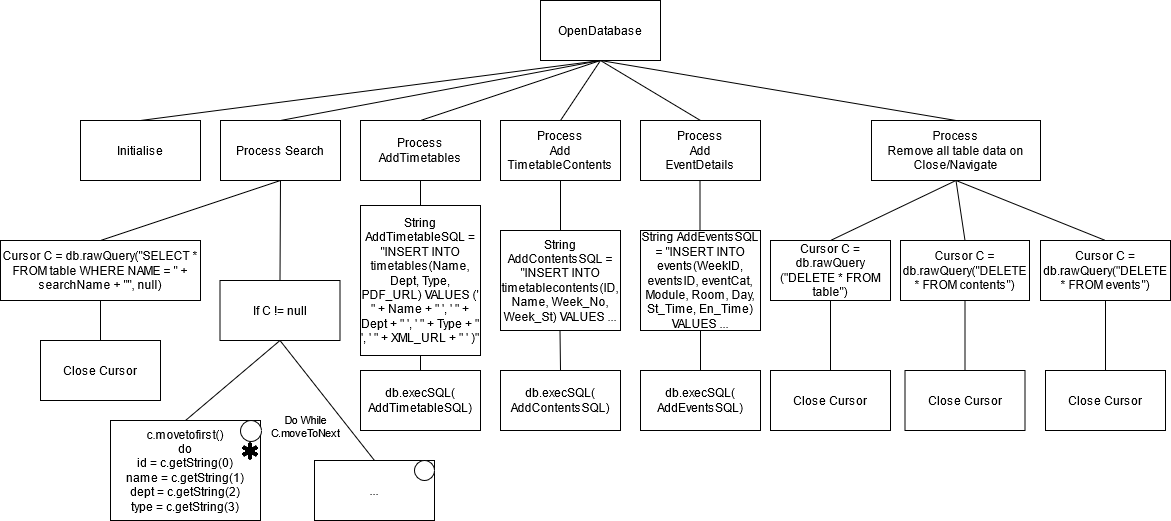

The diagram above was exported from draw.io. Its source (the exported page's mxGraphModel, read from the mxfile embedded in the PNG):
<mxGraphModel dx="1422" dy="752" grid="1" gridSize="10" guides="1" tooltips="1" connect="1" arrows="1" fold="1" page="1" pageScale="1" pageWidth="827" pageHeight="1169" math="0" shadow="0">
  <root>
    <mxCell id="0" />
    <mxCell id="1" parent="0" />
    <mxCell id="UOnDjuRmaHoNWgSos39d-1" value="OpenDatabase" style="rounded=0;whiteSpace=wrap;html=1;" parent="1" vertex="1">
      <mxGeometry x="580" y="40" width="120" height="60" as="geometry" />
    </mxCell>
    <mxCell id="UOnDjuRmaHoNWgSos39d-2" value="Initialise" style="rounded=0;whiteSpace=wrap;html=1;" parent="1" vertex="1">
      <mxGeometry x="120" y="160" width="120" height="60" as="geometry" />
    </mxCell>
    <mxCell id="UOnDjuRmaHoNWgSos39d-3" value="&lt;div&gt;Process Search&lt;/div&gt;" style="rounded=0;whiteSpace=wrap;html=1;" parent="1" vertex="1">
      <mxGeometry x="260" y="160" width="120" height="60" as="geometry" />
    </mxCell>
    <mxCell id="UOnDjuRmaHoNWgSos39d-5" value="&lt;div&gt;Process&lt;/div&gt;&lt;div&gt;Remove all table data on Close/Navigate&lt;/div&gt;" style="rounded=0;whiteSpace=wrap;html=1;" parent="1" vertex="1">
      <mxGeometry x="911" y="160" width="169" height="60" as="geometry" />
    </mxCell>
    <mxCell id="UOnDjuRmaHoNWgSos39d-6" value="If C != null" style="rounded=0;whiteSpace=wrap;html=1;" parent="1" vertex="1">
      <mxGeometry x="259.5" y="320" width="120" height="60" as="geometry" />
    </mxCell>
    <mxCell id="UOnDjuRmaHoNWgSos39d-7" value="" style="endArrow=none;html=1;exitX=0.5;exitY=1;exitDx=0;exitDy=0;entryX=0.5;entryY=0;entryDx=0;entryDy=0;" parent="1" source="UOnDjuRmaHoNWgSos39d-3" target="UOnDjuRmaHoNWgSos39d-6" edge="1">
      <mxGeometry width="50" height="50" relative="1" as="geometry">
        <mxPoint x="420" y="350" as="sourcePoint" />
        <mxPoint x="470" y="300" as="targetPoint" />
      </mxGeometry>
    </mxCell>
    <mxCell id="UOnDjuRmaHoNWgSos39d-8" value="Cursor C = db.rawQuery(&quot;SELECT * FROM table WHERE NAME = &quot; + searchName + &quot;&quot;, null)" style="rounded=0;whiteSpace=wrap;html=1;" parent="1" vertex="1">
      <mxGeometry x="40" y="280" width="200" height="60" as="geometry" />
    </mxCell>
    <mxCell id="UOnDjuRmaHoNWgSos39d-9" value="" style="endArrow=none;html=1;entryX=0.5;entryY=1;entryDx=0;entryDy=0;exitX=0.5;exitY=0;exitDx=0;exitDy=0;" parent="1" source="UOnDjuRmaHoNWgSos39d-8" target="UOnDjuRmaHoNWgSos39d-3" edge="1">
      <mxGeometry width="50" height="50" relative="1" as="geometry">
        <mxPoint x="420" y="350" as="sourcePoint" />
        <mxPoint x="470" y="300" as="targetPoint" />
      </mxGeometry>
    </mxCell>
    <mxCell id="UOnDjuRmaHoNWgSos39d-10" value="Close Cursor" style="rounded=0;whiteSpace=wrap;html=1;" parent="1" vertex="1">
      <mxGeometry x="80" y="380" width="120" height="60" as="geometry" />
    </mxCell>
    <mxCell id="UOnDjuRmaHoNWgSos39d-11" value="" style="endArrow=none;html=1;exitX=0.5;exitY=0;exitDx=0;exitDy=0;entryX=0.5;entryY=1;entryDx=0;entryDy=0;" parent="1" source="UOnDjuRmaHoNWgSos39d-10" target="UOnDjuRmaHoNWgSos39d-8" edge="1">
      <mxGeometry width="50" height="50" relative="1" as="geometry">
        <mxPoint x="420" y="350" as="sourcePoint" />
        <mxPoint x="470" y="300" as="targetPoint" />
      </mxGeometry>
    </mxCell>
    <mxCell id="UOnDjuRmaHoNWgSos39d-12" value="&lt;div&gt;c.movetofirst() &lt;br&gt;&lt;/div&gt;&lt;div&gt;do &lt;br&gt;&lt;/div&gt;&lt;div&gt;id = c.getString(0)&lt;/div&gt;&lt;div&gt;name = c.getString(1)&lt;/div&gt;&lt;div&gt;dept = c.getString(2)&lt;/div&gt;&lt;div&gt;type = c.getString(3)&lt;br&gt;&lt;/div&gt;" style="rounded=0;whiteSpace=wrap;html=1;" parent="1" vertex="1">
      <mxGeometry x="150" y="460" width="150" height="100" as="geometry" />
    </mxCell>
    <mxCell id="UOnDjuRmaHoNWgSos39d-14" value="" style="ellipse;whiteSpace=wrap;html=1;aspect=fixed;" parent="1" vertex="1">
      <mxGeometry x="280" y="460" width="21" height="21" as="geometry" />
    </mxCell>
    <mxCell id="UOnDjuRmaHoNWgSos39d-15" value="" style="shape=image;html=1;verticalAlign=top;verticalLabelPosition=bottom;labelBackgroundColor=#ffffff;imageAspect=0;aspect=fixed;image=https://cdn2.iconfinder.com/data/icons/font-awesome/1792/asterisk-128.png" parent="1" vertex="1">
      <mxGeometry x="280" y="481" width="20" height="20" as="geometry" />
    </mxCell>
    <mxCell id="UOnDjuRmaHoNWgSos39d-16" value="&lt;div style=&quot;font-size: 11px&quot;&gt;&lt;font style=&quot;font-size: 11px&quot;&gt;Do While &lt;br&gt;&lt;/font&gt;&lt;/div&gt;&lt;div style=&quot;font-size: 11px&quot;&gt;&lt;font style=&quot;font-size: 11px&quot;&gt;C.moveToNext&lt;/font&gt;&lt;/div&gt;" style="text;html=1;align=center;verticalAlign=middle;resizable=0;points=[];autosize=1;strokeColor=none;" parent="1" vertex="1">
      <mxGeometry x="300" y="451" width="90" height="30" as="geometry" />
    </mxCell>
    <mxCell id="UOnDjuRmaHoNWgSos39d-17" value="..." style="rounded=0;whiteSpace=wrap;html=1;" parent="1" vertex="1">
      <mxGeometry x="354" y="500" width="120" height="60" as="geometry" />
    </mxCell>
    <mxCell id="UOnDjuRmaHoNWgSos39d-19" value="" style="ellipse;whiteSpace=wrap;html=1;aspect=fixed;" parent="1" vertex="1">
      <mxGeometry x="454" y="500" width="20" height="20" as="geometry" />
    </mxCell>
    <mxCell id="UOnDjuRmaHoNWgSos39d-20" value="" style="endArrow=none;html=1;exitX=0.5;exitY=1;exitDx=0;exitDy=0;entryX=0.5;entryY=0;entryDx=0;entryDy=0;" parent="1" source="UOnDjuRmaHoNWgSos39d-6" target="UOnDjuRmaHoNWgSos39d-17" edge="1">
      <mxGeometry width="50" height="50" relative="1" as="geometry">
        <mxPoint x="420" y="350" as="sourcePoint" />
        <mxPoint x="470" y="300" as="targetPoint" />
      </mxGeometry>
    </mxCell>
    <mxCell id="UOnDjuRmaHoNWgSos39d-21" value="" style="endArrow=none;html=1;exitX=0.5;exitY=1;exitDx=0;exitDy=0;entryX=0.5;entryY=0;entryDx=0;entryDy=0;" parent="1" source="UOnDjuRmaHoNWgSos39d-6" target="UOnDjuRmaHoNWgSos39d-12" edge="1">
      <mxGeometry width="50" height="50" relative="1" as="geometry">
        <mxPoint x="420" y="350" as="sourcePoint" />
        <mxPoint x="470" y="300" as="targetPoint" />
      </mxGeometry>
    </mxCell>
    <mxCell id="UOnDjuRmaHoNWgSos39d-22" value="" style="endArrow=none;html=1;exitX=0.5;exitY=0;exitDx=0;exitDy=0;entryX=0.5;entryY=1;entryDx=0;entryDy=0;" parent="1" source="UOnDjuRmaHoNWgSos39d-2" target="UOnDjuRmaHoNWgSos39d-1" edge="1">
      <mxGeometry width="50" height="50" relative="1" as="geometry">
        <mxPoint x="400" y="350" as="sourcePoint" />
        <mxPoint x="400" y="100" as="targetPoint" />
      </mxGeometry>
    </mxCell>
    <mxCell id="UOnDjuRmaHoNWgSos39d-24" value="" style="endArrow=none;html=1;entryX=0.5;entryY=1;entryDx=0;entryDy=0;exitX=0.5;exitY=0;exitDx=0;exitDy=0;" parent="1" source="UOnDjuRmaHoNWgSos39d-3" target="UOnDjuRmaHoNWgSos39d-1" edge="1">
      <mxGeometry width="50" height="50" relative="1" as="geometry">
        <mxPoint x="400" y="350" as="sourcePoint" />
        <mxPoint x="450" y="300" as="targetPoint" />
      </mxGeometry>
    </mxCell>
    <mxCell id="UOnDjuRmaHoNWgSos39d-25" value="" style="endArrow=none;html=1;exitX=0.5;exitY=0;exitDx=0;exitDy=0;entryX=0.5;entryY=1;entryDx=0;entryDy=0;" parent="1" source="UOnDjuRmaHoNWgSos39d-5" target="UOnDjuRmaHoNWgSos39d-1" edge="1">
      <mxGeometry width="50" height="50" relative="1" as="geometry">
        <mxPoint x="400" y="350" as="sourcePoint" />
        <mxPoint x="400" y="100" as="targetPoint" />
        <Array as="points" />
      </mxGeometry>
    </mxCell>
    <mxCell id="UOnDjuRmaHoNWgSos39d-26" value="&lt;div&gt;Cursor C = db.rawQuery&lt;/div&gt;&lt;div&gt;(&quot;DELETE * FROM table&quot;)&lt;/div&gt;" style="rounded=0;whiteSpace=wrap;html=1;" parent="1" vertex="1">
      <mxGeometry x="810" y="280" width="120" height="60" as="geometry" />
    </mxCell>
    <mxCell id="UOnDjuRmaHoNWgSos39d-27" value="" style="endArrow=none;html=1;entryX=0.5;entryY=1;entryDx=0;entryDy=0;exitX=0.5;exitY=0;exitDx=0;exitDy=0;" parent="1" source="UOnDjuRmaHoNWgSos39d-26" target="UOnDjuRmaHoNWgSos39d-5" edge="1">
      <mxGeometry width="50" height="50" relative="1" as="geometry">
        <mxPoint x="680" y="325" as="sourcePoint" />
        <mxPoint x="880" y="195" as="targetPoint" />
      </mxGeometry>
    </mxCell>
    <mxCell id="UOnDjuRmaHoNWgSos39d-29" value="Close Cursor" style="rounded=0;whiteSpace=wrap;html=1;" parent="1" vertex="1">
      <mxGeometry x="810" y="410" width="120" height="60" as="geometry" />
    </mxCell>
    <mxCell id="UOnDjuRmaHoNWgSos39d-30" value="Close Cursor" style="rounded=0;whiteSpace=wrap;html=1;" parent="1" vertex="1">
      <mxGeometry x="944.5" y="410" width="120" height="60" as="geometry" />
    </mxCell>
    <mxCell id="UOnDjuRmaHoNWgSos39d-31" value="" style="endArrow=none;html=1;entryX=0.5;entryY=1;entryDx=0;entryDy=0;exitX=0.5;exitY=0;exitDx=0;exitDy=0;" parent="1" source="UOnDjuRmaHoNWgSos39d-29" target="UOnDjuRmaHoNWgSos39d-26" edge="1">
      <mxGeometry width="50" height="50" relative="1" as="geometry">
        <mxPoint x="680" y="325" as="sourcePoint" />
        <mxPoint x="730" y="275" as="targetPoint" />
      </mxGeometry>
    </mxCell>
    <mxCell id="UOnDjuRmaHoNWgSos39d-32" value="&lt;div&gt;Cursor C = db.rawQuery(&quot;DELETE * FROM contents&quot;)&lt;br&gt;&lt;/div&gt;" style="rounded=0;whiteSpace=wrap;html=1;" parent="1" vertex="1">
      <mxGeometry x="940" y="280" width="129" height="60" as="geometry" />
    </mxCell>
    <mxCell id="UOnDjuRmaHoNWgSos39d-33" value="&lt;div&gt;Process&lt;/div&gt;&lt;div&gt;Add&lt;/div&gt;&lt;div&gt;TimetableContents&lt;/div&gt;" style="rounded=0;whiteSpace=wrap;html=1;" parent="1" vertex="1">
      <mxGeometry x="540" y="160" width="120" height="60" as="geometry" />
    </mxCell>
    <mxCell id="UOnDjuRmaHoNWgSos39d-34" value="" style="endArrow=none;html=1;entryX=0.5;entryY=1;entryDx=0;entryDy=0;exitX=0.5;exitY=0;exitDx=0;exitDy=0;" parent="1" source="UOnDjuRmaHoNWgSos39d-32" target="UOnDjuRmaHoNWgSos39d-5" edge="1">
      <mxGeometry width="50" height="50" relative="1" as="geometry">
        <mxPoint x="952" y="350" as="sourcePoint" />
        <mxPoint x="1002" y="300" as="targetPoint" />
      </mxGeometry>
    </mxCell>
    <mxCell id="UOnDjuRmaHoNWgSos39d-35" value="" style="endArrow=none;html=1;entryX=0.5;entryY=1;entryDx=0;entryDy=0;exitX=0.5;exitY=0;exitDx=0;exitDy=0;" parent="1" source="UOnDjuRmaHoNWgSos39d-30" target="UOnDjuRmaHoNWgSos39d-32" edge="1">
      <mxGeometry width="50" height="50" relative="1" as="geometry">
        <mxPoint x="952" y="350" as="sourcePoint" />
        <mxPoint x="1002" y="300" as="targetPoint" />
      </mxGeometry>
    </mxCell>
    <mxCell id="UOnDjuRmaHoNWgSos39d-36" value="&lt;div&gt;Process&lt;/div&gt;&lt;div&gt;AddTimetables&lt;br&gt;&lt;/div&gt;" style="rounded=0;whiteSpace=wrap;html=1;" parent="1" vertex="1">
      <mxGeometry x="400" y="160" width="120" height="60" as="geometry" />
    </mxCell>
    <mxCell id="UOnDjuRmaHoNWgSos39d-37" value="" style="endArrow=none;html=1;exitX=0.5;exitY=0;exitDx=0;exitDy=0;entryX=0.5;entryY=1;entryDx=0;entryDy=0;" parent="1" source="UOnDjuRmaHoNWgSos39d-36" target="UOnDjuRmaHoNWgSos39d-1" edge="1">
      <mxGeometry width="50" height="50" relative="1" as="geometry">
        <mxPoint x="640" y="390" as="sourcePoint" />
        <mxPoint x="400" y="100" as="targetPoint" />
      </mxGeometry>
    </mxCell>
    <mxCell id="UOnDjuRmaHoNWgSos39d-38" value="String AddTimetableSQL = &quot;INSERT INTO timetables(Name, Dept, Type, PDF_URL) VALUES (' &quot; + Name + &quot; ', ' &quot; + Dept + &quot; ', ' &quot; + Type + &quot; ', ' &quot; + XML_URL + &quot; ' )&quot;" style="rounded=0;whiteSpace=wrap;html=1;" parent="1" vertex="1">
      <mxGeometry x="400" y="245" width="120" height="150" as="geometry" />
    </mxCell>
    <mxCell id="UOnDjuRmaHoNWgSos39d-39" value="&lt;div&gt;db.execSQL(&lt;/div&gt;&lt;div&gt;AddTimetableSQL)&lt;/div&gt;" style="rounded=0;whiteSpace=wrap;html=1;" parent="1" vertex="1">
      <mxGeometry x="400" y="410" width="120" height="60" as="geometry" />
    </mxCell>
    <mxCell id="UOnDjuRmaHoNWgSos39d-41" value="" style="endArrow=none;html=1;entryX=0.5;entryY=1;entryDx=0;entryDy=0;exitX=0.5;exitY=0;exitDx=0;exitDy=0;" parent="1" source="UOnDjuRmaHoNWgSos39d-38" target="UOnDjuRmaHoNWgSos39d-36" edge="1">
      <mxGeometry width="50" height="50" relative="1" as="geometry">
        <mxPoint x="480" y="390" as="sourcePoint" />
        <mxPoint x="530" y="340" as="targetPoint" />
      </mxGeometry>
    </mxCell>
    <mxCell id="UOnDjuRmaHoNWgSos39d-42" value="" style="endArrow=none;html=1;entryX=0.5;entryY=1;entryDx=0;entryDy=0;exitX=0.5;exitY=0;exitDx=0;exitDy=0;" parent="1" source="UOnDjuRmaHoNWgSos39d-39" target="UOnDjuRmaHoNWgSos39d-38" edge="1">
      <mxGeometry width="50" height="50" relative="1" as="geometry">
        <mxPoint x="480" y="390" as="sourcePoint" />
        <mxPoint x="530" y="340" as="targetPoint" />
      </mxGeometry>
    </mxCell>
    <mxCell id="UOnDjuRmaHoNWgSos39d-43" value="String AddContentsSQL = &quot;INSERT INTO timetablecontents(ID, Name, Week_No, Week_St) VALUES ... " style="rounded=0;whiteSpace=wrap;html=1;" parent="1" vertex="1">
      <mxGeometry x="540" y="270" width="120" height="100" as="geometry" />
    </mxCell>
    <mxCell id="UOnDjuRmaHoNWgSos39d-44" value="&lt;div&gt;db.execSQL(&lt;/div&gt;&lt;div&gt;AddContentsSQL)&lt;br&gt;&lt;/div&gt;" style="rounded=0;whiteSpace=wrap;html=1;" parent="1" vertex="1">
      <mxGeometry x="540" y="410" width="120" height="60" as="geometry" />
    </mxCell>
    <mxCell id="UOnDjuRmaHoNWgSos39d-45" value="&lt;div&gt;Process&lt;/div&gt;&lt;div&gt;Add&lt;/div&gt;&lt;div&gt;EventDetails&lt;br&gt;&lt;/div&gt;" style="rounded=0;whiteSpace=wrap;html=1;" parent="1" vertex="1">
      <mxGeometry x="680" y="160" width="120" height="60" as="geometry" />
    </mxCell>
    <mxCell id="UOnDjuRmaHoNWgSos39d-46" value="String AddEventsSQL = &quot;INSERT INTO events(WeekID, eventsID, eventCat, Module, Room, Day, St_Time, En_Time) VALUES ... " style="rounded=0;whiteSpace=wrap;html=1;" parent="1" vertex="1">
      <mxGeometry x="680" y="270" width="120" height="100" as="geometry" />
    </mxCell>
    <mxCell id="UOnDjuRmaHoNWgSos39d-47" value="&lt;div&gt;db.execSQL(&lt;/div&gt;&lt;div&gt;AddEventsSQL)&lt;br&gt;&lt;/div&gt;" style="rounded=0;whiteSpace=wrap;html=1;" parent="1" vertex="1">
      <mxGeometry x="680" y="410" width="120" height="60" as="geometry" />
    </mxCell>
    <mxCell id="UOnDjuRmaHoNWgSos39d-48" value="Close Cursor" style="rounded=0;whiteSpace=wrap;html=1;" parent="1" vertex="1">
      <mxGeometry x="1085" y="410" width="120" height="60" as="geometry" />
    </mxCell>
    <mxCell id="UOnDjuRmaHoNWgSos39d-49" value="&lt;div&gt;Cursor C = db.rawQuery(&quot;DELETE * FROM events&quot;)&lt;br&gt;&lt;/div&gt;" style="rounded=0;whiteSpace=wrap;html=1;" parent="1" vertex="1">
      <mxGeometry x="1080" y="280" width="130" height="60" as="geometry" />
    </mxCell>
    <mxCell id="UOnDjuRmaHoNWgSos39d-50" value="" style="endArrow=none;html=1;entryX=0.5;entryY=1;entryDx=0;entryDy=0;exitX=0.5;exitY=0;exitDx=0;exitDy=0;" parent="1" source="UOnDjuRmaHoNWgSos39d-48" target="UOnDjuRmaHoNWgSos39d-49" edge="1">
      <mxGeometry width="50" height="50" relative="1" as="geometry">
        <mxPoint x="1101" y="350" as="sourcePoint" />
        <mxPoint x="1151" y="300" as="targetPoint" />
      </mxGeometry>
    </mxCell>
    <mxCell id="UOnDjuRmaHoNWgSos39d-51" value="" style="endArrow=none;html=1;entryX=0.5;entryY=1;entryDx=0;entryDy=0;exitX=0.5;exitY=0;exitDx=0;exitDy=0;" parent="1" source="UOnDjuRmaHoNWgSos39d-49" target="UOnDjuRmaHoNWgSos39d-5" edge="1">
      <mxGeometry width="50" height="50" relative="1" as="geometry">
        <mxPoint x="1021" y="390" as="sourcePoint" />
        <mxPoint x="1071" y="340" as="targetPoint" />
      </mxGeometry>
    </mxCell>
    <mxCell id="UOnDjuRmaHoNWgSos39d-52" value="" style="endArrow=none;html=1;exitX=0.5;exitY=0;exitDx=0;exitDy=0;entryX=0.5;entryY=1;entryDx=0;entryDy=0;" parent="1" source="UOnDjuRmaHoNWgSos39d-33" target="UOnDjuRmaHoNWgSos39d-1" edge="1">
      <mxGeometry width="50" height="50" relative="1" as="geometry">
        <mxPoint x="860" y="390" as="sourcePoint" />
        <mxPoint x="400" y="100" as="targetPoint" />
      </mxGeometry>
    </mxCell>
    <mxCell id="UOnDjuRmaHoNWgSos39d-53" value="" style="endArrow=none;html=1;entryX=0.5;entryY=1;entryDx=0;entryDy=0;exitX=0.5;exitY=0;exitDx=0;exitDy=0;" parent="1" source="UOnDjuRmaHoNWgSos39d-45" target="UOnDjuRmaHoNWgSos39d-1" edge="1">
      <mxGeometry width="50" height="50" relative="1" as="geometry">
        <mxPoint x="860" y="390" as="sourcePoint" />
        <mxPoint x="910" y="340" as="targetPoint" />
      </mxGeometry>
    </mxCell>
    <mxCell id="UOnDjuRmaHoNWgSos39d-54" value="" style="endArrow=none;html=1;entryX=0.5;entryY=1;entryDx=0;entryDy=0;exitX=0.5;exitY=0;exitDx=0;exitDy=0;" parent="1" source="UOnDjuRmaHoNWgSos39d-43" target="UOnDjuRmaHoNWgSos39d-33" edge="1">
      <mxGeometry width="50" height="50" relative="1" as="geometry">
        <mxPoint x="500" y="390" as="sourcePoint" />
        <mxPoint x="550" y="340" as="targetPoint" />
      </mxGeometry>
    </mxCell>
    <mxCell id="UOnDjuRmaHoNWgSos39d-55" value="" style="endArrow=none;html=1;entryX=0.5;entryY=1;entryDx=0;entryDy=0;exitX=0.5;exitY=0;exitDx=0;exitDy=0;" parent="1" edge="1">
      <mxGeometry width="50" height="50" relative="1" as="geometry">
        <mxPoint x="739.5" y="270" as="sourcePoint" />
        <mxPoint x="739.5" y="220" as="targetPoint" />
      </mxGeometry>
    </mxCell>
    <mxCell id="UOnDjuRmaHoNWgSos39d-56" value="" style="endArrow=none;html=1;entryX=0.5;entryY=1;entryDx=0;entryDy=0;exitX=0.5;exitY=0;exitDx=0;exitDy=0;" parent="1" source="UOnDjuRmaHoNWgSos39d-44" edge="1">
      <mxGeometry width="50" height="50" relative="1" as="geometry">
        <mxPoint x="599.5" y="420" as="sourcePoint" />
        <mxPoint x="599.5" y="370" as="targetPoint" />
      </mxGeometry>
    </mxCell>
    <mxCell id="UOnDjuRmaHoNWgSos39d-57" value="" style="endArrow=none;html=1;entryX=0.5;entryY=0;entryDx=0;entryDy=0;exitX=0.5;exitY=1;exitDx=0;exitDy=0;" parent="1" source="UOnDjuRmaHoNWgSos39d-46" target="UOnDjuRmaHoNWgSos39d-47" edge="1">
      <mxGeometry width="50" height="50" relative="1" as="geometry">
        <mxPoint x="590" y="300" as="sourcePoint" />
        <mxPoint x="590" y="250" as="targetPoint" />
      </mxGeometry>
    </mxCell>
  </root>
</mxGraphModel>